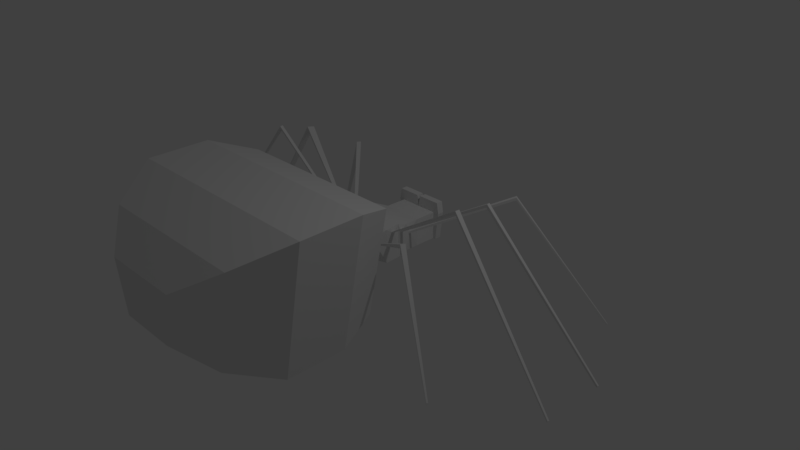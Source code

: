 # Source: SpiderBad.blend  (saved by Blender 2.79.0; exported with 4.5.12 LTS)
import bpy
from mathutils import Matrix  # noqa: F401  (used for matrix-valued properties, if any)

bpy.ops.wm.read_factory_settings(use_empty=True)
scene = bpy.context.scene
scene.name = 'Scene'

# ---- collections
col_collection_1 = bpy.data.collections.new('Collection 1'); scene.collection.children.link(col_collection_1)

# ---- materials (node trees are filled in below, after node groups)
mat_material = bpy.data.materials.new('Material')
mat_material.alpha_threshold = 0.0
mat_material.use_transparent_shadow = False
mat_material.roughness = 0.5
mat_material.line_color = (0.0, 0.0, 0.0, 1.0)

# ---- material node trees

# ---- world
world_world = bpy.data.worlds.new('World'); scene.world = world_world
world_world.color = (0.05088, 0.05088, 0.05088)
world_world.use_sun_shadow = False
world_world.sun_shadow_jitter_overblur = 0.0
world_world.cycles.sampling_method = 'MANUAL'

# ---- cameras
cam_camera = bpy.data.cameras.new('Camera')
cam_camera.clip_end = 100.0
cam_camera.lens = 35.0
cam_camera.sensor_width = 32.0
cam_camera.sensor_height = 18.0
cam_camera.ortho_scale = 7.314
cam_camera.dof.focus_distance = 0.0
cam_camera.dof.aperture_fstop = 128.0

# ---- lights
light_lamp = bpy.data.lights.new('Lamp', 'POINT')
light_lamp.transmission_factor = 0.0
light_lamp.cutoff_distance = 30.0
light_lamp.energy = 100.0
light_lamp.shadow_buffer_clip_start = 1.001
light_lamp.shadow_soft_size = 0.1
light_lamp.shadow_maximum_resolution = 0.006
light_lamp.use_absolute_resolution = True

# ---- meshes
me_cube = bpy.data.meshes.new('Cube')
me_cube.from_pydata([(0.2867, 0.9709, 0.02496), (0.4752, -0.3578, 0.4453), (-0.4641, -0.3541, 0.4559), (-0.2673, 0.9709, 0.02496), (0.2867, 0.9709, 0.4041), (0.4752, -0.3578, 0.4613), (-0.4641, -0.354, 0.4732), (-0.2673, 0.9709, 0.4041), (0.5903, -0.008245, 0.5296), (-0.5634, -0.005198, 0.5416), (0.5903, -0.008245, 0.5521), (-0.5634, -0.005198, 0.5595), (0.5691, -0.1303, 0.5529), (-0.5233, 0.2106, 0.4246), (0.5691, -0.1303, 0.5709), (-0.5233, 0.2106, 0.4441), (0.5222, 0.1978, 0.417), (-0.5798, -0.1226, 0.5445), (0.5222, 0.1978, 0.4445), (-0.5798, -0.1226, 0.5624), (-0.504, 0.2474, 0.4254), (-0.504, 0.2474, 0.4444), (0.5001, 0.2519, 0.4175), (0.5001, 0.2519, 0.4443), (0.2867, 0.5793, 0.02496), (0.5806, 0.04009, 0.5284), (0.2867, 0.5793, 0.4041), (0.5806, 0.04009, 0.5502), (-0.5553, 0.03531, 0.5585), (-0.5553, 0.03531, 0.5407), (-0.2673, 0.5793, 0.02496), (-0.2673, 0.5793, 0.4041), (0.5504, 0.12, 0.2167), (0.5775, -0.08828, 0.5536), (0.5504, 0.12, 0.5845), (0.5775, -0.08828, 0.5719), (-0.5929, -0.07968, 0.5636), (-0.5929, -0.07968, 0.5453), (-0.531, 0.12, 0.2167), (-0.531, 0.12, 0.5845), (-0.4807, -0.3131, 0.4548), (-0.5555, -0.02512, 0.189), (-0.4808, -0.313, 0.4736), (-0.5555, -0.02512, 0.6478), (0.5749, -0.02512, 0.6478), (0.5749, -0.02512, 0.189), (0.4924, -0.3264, 0.4445), (0.4924, -0.3264, 0.4614), (0.549, -0.194, 0.1612), (0.1777, -0.4133, 0.2162), (0.4428, -0.4133, 0.4938), (-0.1612, -0.4133, 0.2162), (-0.4263, -0.4133, 0.4938), (0.549, -0.194, 0.6105), (-0.5325, -0.194, 0.1612), (-0.5325, -0.194, 0.6105), (1.463, 1.097, 0.9228), (1.463, 1.097, 0.9593), (1.493, 1.056, 0.9596), (1.493, 1.056, 0.9222), (-1.339, 0.9733, 0.8445), (-1.349, 0.979, 0.9018), (-1.314, 1.026, 0.9023), (-1.305, 1.02, 0.846), (2.506, 1.737, -0.6674), (2.518, 1.744, -0.647), (2.535, 1.721, -0.6468), (2.523, 1.714, -0.6677), (-2.534, 1.74, -0.6102), (-2.553, 1.752, -0.5827), (-2.533, 1.781, -0.5824), (-2.513, 1.768, -0.6093), (1.306, -0.6031, 0.805), (1.306, -0.6028, 0.8604), (1.273, -0.6533, 0.8602), (1.273, -0.6535, 0.8068), (-1.581, -0.1391, 1.305), (-1.589, -0.1405, 1.346), (-1.597, -0.09356, 1.348), (-1.589, -0.09217, 1.306), (1.604, 0.4248, 1.089), (1.608, 0.429, 1.129), (1.617, 0.3767, 1.132), (1.613, 0.3725, 1.091), (-1.256, -0.6525, 0.8576), (-1.261, -0.6551, 0.9054), (-1.294, -0.6045, 0.9062), (-1.289, -0.6021, 0.8553), (-1.675, 0.3694, 1.153), (-1.67, 0.3712, 1.193), (-1.634, 0.4551, 1.186), (-1.635, 0.4345, 1.151), (1.615, -0.08558, 1.178), (1.621, -0.08956, 1.219), (1.612, -0.1458, 1.217), (1.605, -0.1418, 1.176), (2.223, -1.143, -0.5236), (2.231, -1.147, -0.5091), (2.22, -1.164, -0.5091), (2.212, -1.159, -0.523), (-3.129, -0.3209, -0.7211), (-3.137, -0.3222, -0.709), (-3.14, -0.3053, -0.7083), (-3.132, -0.304, -0.7206), (3.177, 0.6042, -0.6738), (3.191, 0.6064, -0.6528), (3.195, 0.5793, -0.6512), (3.181, 0.5771, -0.6728), (-2.207, -1.178, -0.594), (-2.225, -1.188, -0.5656), (-2.249, -1.151, -0.565), (-2.231, -1.141, -0.5957), (-3.115, 0.5748, -0.7473), (-3.136, 0.578, -0.7173), (-3.129, 0.6177, -0.7187), (-3.108, 0.6145, -0.7486), (3.199, -0.3125, -0.6442), (3.21, -0.3141, -0.6278), (3.206, -0.3364, -0.6286), (3.195, -0.3348, -0.6448), (0.8851, -0.7725, -0.1648), (-0.8904, -0.7725, -0.1648), (1.186, -0.7725, 1.304), (-1.191, -0.7725, 1.304), (1.079, -1.326, -0.3081), (-1.084, -1.326, -0.3081), (1.445, -1.326, 1.503), (-1.45, -1.326, 1.503), (1.079, -2.13, -0.3248), (-1.084, -2.13, -0.3248), (1.445, -2.13, 1.487), (-1.45, -2.13, 1.487), (0.7855, -2.744, -0.08239), (-0.7908, -2.744, -0.08239), (1.053, -2.744, 1.222), (-1.058, -2.744, 1.222), (0.3992, -3.115, 0.2372), (-0.4045, -3.115, 0.2372), (0.5354, -3.115, 0.902), (-0.5406, -3.115, 0.902), (-0.2673, 0.8788, 0.02496), (-0.2673, 0.8788, 0.4041), (0.2867, 0.8788, 0.02496), (0.2867, 0.8788, 0.4041), (0.003387, 0.8788, 0.4041), (0.009687, 0.8788, 0.02496), (0.009687, 0.9709, 0.4041), (0.009687, 0.9709, 0.02496), (0.2867, 0.9709, 0.5508), (0.2867, 0.8788, 0.5508), (0.02832, 0.8788, 0.5508), (0.03462, 0.9709, 0.5508), (0.3239, 0.9709, 0.02496), (0.3674, 0.9709, 0.4041), (0.3239, 0.8788, 0.02496), (0.3674, 0.8788, 0.4041), (0.341, 0.9709, 0.5508), (0.341, 0.8788, 0.5508), (-0.01335, 0.9709, 0.5487), (-0.2673, 0.9709, 0.5487), (-0.2673, 0.8788, 0.5487), (-0.01965, 0.8788, 0.5487), (-0.2673, 0.8788, 0.02496), (-0.2673, 0.9709, 0.02496), (-0.2673, 0.9709, 0.4041), (-0.2673, 0.8788, 0.4041), (-0.2673, 0.8788, 0.5487), (-0.2673, 0.9709, 0.5487), (-0.3104, 0.8788, 0.02496), (-0.3104, 0.9709, 0.02496), (-0.3448, 0.9709, 0.4041), (-0.3448, 0.8788, 0.4041), (-0.32, 0.8788, 0.5487), (-0.32, 0.9709, 0.5487)], [], [(48, 49, 51, 54), (53, 55, 52, 50), (51, 49, 120, 121), (140, 141, 165, 162), (4, 0, 147, 146), (34, 39, 43, 44), (32, 45, 41, 38), (24, 32, 38, 30), (26, 31, 39, 34), (44, 43, 55, 53), (45, 48, 54, 41), (142, 143, 26, 24), (143, 144, 26), (142, 24, 145), (22, 16, 32, 24), (18, 23, 26, 34), (16, 18, 34, 32), (15, 13, 38, 39), (13, 20, 30, 38), (21, 15, 39, 31), (23, 22, 24, 26), (20, 21, 31, 30), (25, 8, 45, 32), (10, 27, 34, 44), (11, 9, 41, 43), (8, 10, 44, 45), (9, 29, 38, 41), (28, 11, 43, 39), (27, 25, 32, 34), (29, 28, 39, 38), (17, 37, 41, 54), (36, 19, 55, 43), (37, 36, 43, 41), (35, 33, 45, 44), (33, 12, 48, 45), (14, 35, 44, 53), (19, 17, 54, 55), (12, 14, 53, 48), (46, 1, 49, 48), (1, 5, 50, 49), (6, 2, 51, 52), (5, 47, 53, 50), (2, 40, 54, 51), (42, 6, 52, 55), (40, 42, 55, 54), (47, 46, 48, 53), (47, 73, 72, 46), (23, 57, 56, 22), (18, 58, 57, 23), (16, 59, 58, 18), (22, 56, 59, 16), (15, 61, 60, 13), (21, 62, 61, 15), (20, 63, 62, 21), (13, 60, 63, 20), (64, 65, 66, 67), (57, 65, 64, 56), (58, 66, 65, 57), (59, 67, 66, 58), (56, 64, 67, 59), (68, 69, 70, 71), (61, 69, 68, 60), (62, 70, 69, 61), (63, 71, 70, 62), (60, 68, 71, 63), (5, 74, 73, 47), (1, 75, 74, 5), (46, 72, 75, 1), (19, 77, 76, 17), (36, 78, 77, 19), (37, 79, 78, 36), (17, 76, 79, 37), (27, 81, 80, 25), (10, 82, 81, 27), (8, 83, 82, 10), (25, 80, 83, 8), (6, 85, 84, 2), (42, 86, 85, 6), (40, 87, 86, 42), (2, 84, 87, 40), (11, 89, 88, 9), (28, 90, 89, 11), (29, 91, 90, 28), (9, 88, 91, 29), (35, 93, 92, 33), (14, 94, 93, 35), (12, 95, 94, 14), (33, 92, 95, 12), (96, 97, 98, 99), (73, 97, 96, 72), (74, 98, 97, 73), (75, 99, 98, 74), (72, 96, 99, 75), (100, 101, 102, 103), (77, 101, 100, 76), (78, 102, 101, 77), (79, 103, 102, 78), (76, 100, 103, 79), (104, 105, 106, 107), (81, 105, 104, 80), (82, 106, 105, 81), (83, 107, 106, 82), (80, 104, 107, 83), (108, 109, 110, 111), (85, 109, 108, 84), (86, 110, 109, 85), (87, 111, 110, 86), (84, 108, 111, 87), (112, 113, 114, 115), (116, 117, 118, 119), (93, 117, 116, 92), (94, 118, 117, 93), (95, 119, 118, 94), (92, 116, 119, 95), (121, 120, 124, 125), (50, 52, 123, 122), (52, 51, 121, 123), (49, 50, 122, 120), (126, 127, 131, 130), (122, 123, 127, 126), (120, 122, 126, 124), (123, 121, 125, 127), (131, 129, 133, 135), (124, 126, 130, 128), (127, 125, 129, 131), (125, 124, 128, 129), (134, 135, 139, 138), (129, 128, 132, 133), (130, 131, 135, 134), (128, 130, 134, 132), (136, 138, 139, 137), (132, 134, 138, 136), (135, 133, 137, 139), (133, 132, 136, 137), (15, 13, 20, 21), (0, 142, 145, 147), (146, 144, 150, 151), (4, 148, 156, 153), (30, 31, 141, 140), (148, 151, 150, 149), (26, 144, 31), (31, 144, 141), (89, 90, 114, 113), (145, 30, 140), (30, 145, 24), (144, 146, 158, 161), (147, 145, 140, 3), (146, 147, 3, 7), (144, 143, 149, 150), (142, 0, 152, 154), (4, 146, 151, 148), (152, 153, 155, 154), (155, 153, 156, 157), (0, 4, 153, 152), (149, 143, 155, 157), (143, 142, 154, 155), (148, 149, 157, 156), (161, 158, 159, 160), (159, 7, 164, 167), (146, 7, 159, 158), (141, 144, 161, 160), (164, 163, 169, 170), (162, 165, 171, 168), (160, 159, 167, 166), (141, 160, 166, 165), (7, 3, 163, 164), (3, 140, 162, 163), (168, 171, 170, 169), (170, 171, 172, 173), (167, 164, 170, 173), (166, 167, 173, 172), (163, 162, 168, 169), (165, 166, 172, 171), (91, 88, 112, 115), (90, 91, 115, 114), (88, 89, 113, 112)])
me_cube.materials.append(mat_material)
me_cube.use_remesh_preserve_volume = False
me_cube.use_remesh_preserve_attributes = False
me_cube.use_mirror_vertex_groups = False
me_cube.update()

# ---- objects
ob_cube = bpy.data.objects.new('Cube', me_cube)
ob_lamp = bpy.data.objects.new('Lamp', light_lamp)
ob_camera = bpy.data.objects.new('Camera', cam_camera)

# ---- transforms, parenting, visibility, modifiers, constraints
ob_cube.location = (0.0, 0.0, 0.0)
ob_cube.lock_rotations_4d = False
ob_cube.empty_display_type = 'ARROWS'
ob_cube.lineart.crease_threshold = 0.0
_vg = ob_cube.vertex_groups.new(name='Potroh')
_vg = ob_cube.vertex_groups.new(name='JobbLab_1')
_vg = ob_cube.vertex_groups.new(name='JobbLab_2')
_vg = ob_cube.vertex_groups.new(name='JobbLab_3')
_vg = ob_cube.vertex_groups.new(name='JobbLab_4')
_vg = ob_cube.vertex_groups.new(name='BalLab_1')
_vg = ob_cube.vertex_groups.new(name='BalLab_2')
_vg = ob_cube.vertex_groups.new(name='BalLab_3')
_vg = ob_cube.vertex_groups.new(name='BalLab_4')
_vg = ob_cube.vertex_groups.new(name='FejTor')
ob_lamp.location = (4.076, 1.005, 5.904)
ob_lamp.rotation_euler = (0.6503, 0.05522, 1.866)
ob_lamp.lock_rotations_4d = False
ob_lamp.empty_display_type = 'ARROWS'
ob_lamp.color = (0.0, 0.0, 0.0, 0.0)
ob_lamp.lineart.crease_threshold = 0.0
ob_camera.location = (7.481, -6.508, 5.344)
ob_camera.rotation_euler = (1.109, 0.0, 0.8149)
ob_camera.lock_rotations_4d = False
ob_camera.empty_display_type = 'ARROWS'
ob_camera.color = (0.0, 0.0, 0.0, 0.0)
ob_camera.display_type = 'WIRE'
ob_camera.lineart.crease_threshold = 0.0

# ---- collection membership
col_collection_1.objects.link(ob_cube)
col_collection_1.objects.link(ob_lamp)
col_collection_1.objects.link(ob_camera)

# ---- scene / render settings (as saved in the file)
scene.camera = ob_camera
scene.frame_start = 1; scene.frame_end = 250; scene.frame_set(3)
scene.render.engine = 'BLENDER_EEVEE_NEXT'
scene.render.resolution_percentage = 50
scene.render.dither_intensity = 0.0
scene.cycles.use_denoising = False
scene.cycles.samples = 128
scene.cycles.sampling_pattern = 'TABULATED_SOBOL'
scene.cycles.use_adaptive_sampling = False
scene.cycles.use_light_tree = False
scene.cycles.blur_glossy = 0.0
scene.cycles.sample_clamp_indirect = 0.0
scene.view_settings.view_transform = 'Standard'
bpy.context.view_layer.update()
